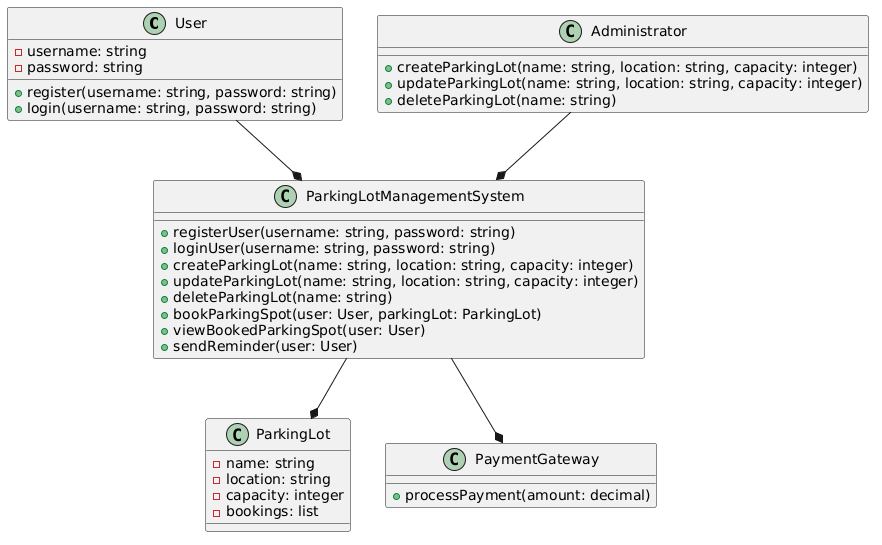

The diagram above was rendered by PlantUML. Its source (embedded in the PNG):
@startuml
class User {
  - username: string
  - password: string
  + register(username: string, password: string)
  + login(username: string, password: string)
}

class Administrator {
  + createParkingLot(name: string, location: string, capacity: integer)
  + updateParkingLot(name: string, location: string, capacity: integer)
  + deleteParkingLot(name: string)
}

class ParkingLot {
  - name: string
  - location: string
  - capacity: integer
  - bookings: list
}

class PaymentGateway {
  + processPayment(amount: decimal)
}

class ParkingLotManagementSystem {
  + registerUser(username: string, password: string)
  + loginUser(username: string, password: string)
  + createParkingLot(name: string, location: string, capacity: integer)
  + updateParkingLot(name: string, location: string, capacity: integer)
  + deleteParkingLot(name: string)
  + bookParkingSpot(user: User, parkingLot: ParkingLot)
  + viewBookedParkingSpot(user: User)
  + sendReminder(user: User)
}

User --* ParkingLotManagementSystem
Administrator --* ParkingLotManagementSystem
ParkingLotManagementSystem --* ParkingLot
ParkingLotManagementSystem --* PaymentGateway
@enduml